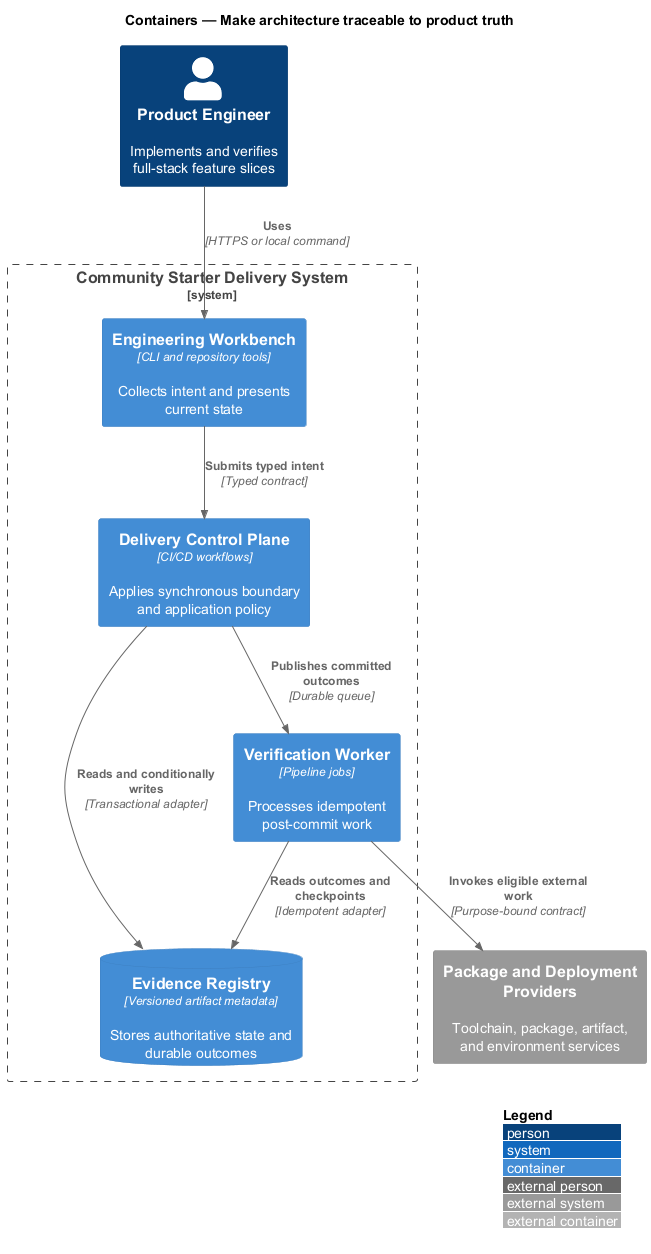

The diagram above was rendered by PlantUML. Its source (embedded in the PNG):
@startuml
!include <C4/C4_Container>
LAYOUT_WITH_LEGEND()
title Containers — Make architecture traceable to product truth

Person(actor, "Product Engineer", "Implements and verifies full-stack feature slices")
System_Ext(external, "Package and Deployment Providers", "Toolchain, package, artifact, and environment services")
System_Boundary(system, "Community Starter Delivery System") {
  Container(frontend, "Engineering Workbench", "CLI and repository tools", "Collects intent and presents current state")
  Container(backend, "Delivery Control Plane", "CI/CD workflows", "Applies synchronous boundary and application policy")
  Container(worker, "Verification Worker", "Pipeline jobs", "Processes idempotent post-commit work")
  ContainerDb(store, "Evidence Registry", "Versioned artifact metadata", "Stores authoritative state and durable outcomes")
}

Rel(actor, frontend, "Uses", "HTTPS or local command")
Rel(frontend, backend, "Submits typed intent", "Typed contract")
Rel(backend, store, "Reads and conditionally writes", "Transactional adapter")
Rel(backend, worker, "Publishes committed outcomes", "Durable queue")
Rel(worker, store, "Reads outcomes and checkpoints", "Idempotent adapter")
Rel(worker, external, "Invokes eligible external work", "Purpose-bound contract")
@enduml